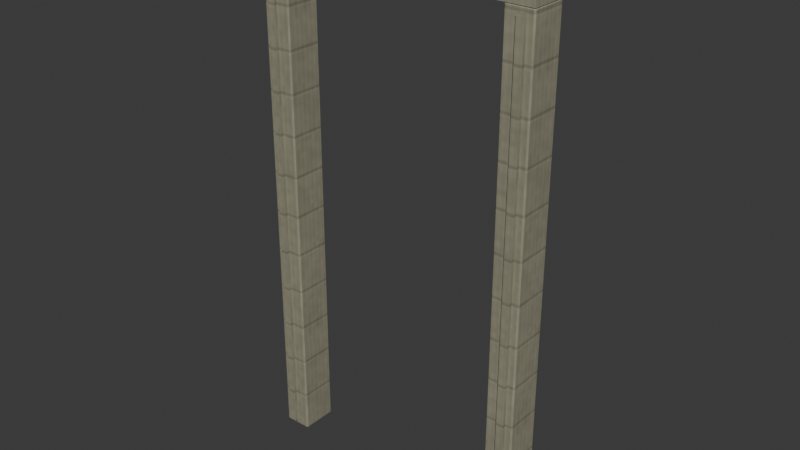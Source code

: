 # Source: residential-entry-surround.lod0.blend  (saved by Blender 4.3.34; exported with 4.5.12 LTS)
import bpy
from mathutils import Matrix  # noqa: F401  (used for matrix-valued properties, if any)

bpy.ops.wm.read_factory_settings(use_empty=True)
scene = bpy.context.scene
scene.name = 'Scene'

# ---- collections
col_collection = bpy.data.collections.new('Collection'); scene.collection.children.link(col_collection)

# ---- images (referenced by path relative to the original .blend; pixels are not part of the script)
import os
ASSET_DIR = os.environ.get("B2B_ASSET_DIR", "")  # directory of the original .blend (textures are referenced by path, not embedded)
HERE = os.path.dirname(os.path.abspath(__file__))  # packed textures are extracted next to this script under _unpacked/

def load_image(name, relpath, width, height, colorspace="sRGB"):
    """Load a texture the original file referenced (path relative to the .blend, or extracted next to this script)."""
    p = next((c for c in (os.path.join(HERE, relpath), os.path.join(ASSET_DIR, relpath)) if relpath and os.path.exists(c)), "")
    if p:
        img = bpy.data.images.load(p, check_existing=True)
        img.name = name
    else:  # same state as the original file: an image datablock whose file is absent (Cycles renders it pink)
        img = bpy.data.images.new(name, width, height)
        img.source = "FILE"
        img.filepath = "//" + (relpath or name)
    img.colorspace_settings.name = colorspace
    return img
img_cedar_color_png = load_image('cedar-color.png', '_unpacked/cedar-color.b2662ef9.png', 480, 480, 'sRGB')
img_cedar_normal_png = load_image('cedar-normal.png', '_unpacked/cedar-normal.f35161dc.png', 480, 480, 'Non-Color')
img_cedar_orm_png = load_image('cedar-orm.png', '_unpacked/cedar-orm.c226e040.png', 480, 480, 'Non-Color')

# ---- materials (node trees are filled in below, after node groups)
mat_city_cedar_metre_uv = bpy.data.materials.new('City cedar metre UV')
mat_city_cedar_metre_uv.use_backface_culling = True

# ---- material node trees
mat_city_cedar_metre_uv.use_nodes = True; mat_city_cedar_metre_uv.node_tree.nodes.clear()
_N = mat_city_cedar_metre_uv.node_tree.nodes; _L = mat_city_cedar_metre_uv.node_tree.links
n0 = _N.new('ShaderNodeBsdfPrincipled'); n0.name = 'Principled BSDF'; n0.location = (10, 300)
n1 = _N.new('ShaderNodeOutputMaterial'); n1.name = 'Material Output'; n1.location = (300, 300)
n2 = _N.new('ShaderNodeUVMap'); n2.name = 'UV Map'; n2.location = (0, 0)
n2.uv_map = 'UVMap'
n3 = _N.new('ShaderNodeVectorMath'); n3.name = 'Metres to shared physical repeat'; n3.location = (0, 0)
n3.operation = 'MULTIPLY'
n3.inputs[1].default_value = (0.6579, 0.6579, 1.0)
n4 = _N.new('ShaderNodeTexImage'); n4.name = 'Image Texture'; n4.location = (0, 0)
n4.image = img_cedar_color_png
n5 = _N.new('ShaderNodeTexImage'); n5.name = 'Image Texture.001'; n5.location = (0, 0)
n5.image = img_cedar_normal_png
n6 = _N.new('ShaderNodeTexImage'); n6.name = 'Image Texture.002'; n6.location = (0, 0)
n6.image = img_cedar_orm_png
n7 = _N.new('ShaderNodeNormalMap'); n7.name = 'Normal Map'; n7.location = (0, 0)
n7.uv_map = 'UVMap'
n8 = _N.new('ShaderNodeSeparateColor'); n8.name = 'Separate Color'; n8.location = (0, 0)
_L.new(n0.outputs[0], n1.inputs[0])
_L.new(n2.outputs[0], n3.inputs[0])
_L.new(n3.outputs[0], n4.inputs[0])
_L.new(n3.outputs[0], n5.inputs[0])
_L.new(n3.outputs[0], n6.inputs[0])
_L.new(n4.outputs[0], n0.inputs[0])
_L.new(n5.outputs[0], n7.inputs[1])
_L.new(n7.outputs[0], n0.inputs[5])
_L.new(n6.outputs[0], n8.inputs[0])
_L.new(n8.outputs[1], n0.inputs[2])
_L.new(n8.outputs[2], n0.inputs[1])
n1.is_active_output = True

# ---- world
world_world = bpy.data.worlds.new('World'); scene.world = world_world
world_world.use_nodes = True; world_world.node_tree.nodes.clear()
_N = world_world.node_tree.nodes; _L = world_world.node_tree.links
n0 = _N.new('ShaderNodeOutputWorld'); n0.name = 'World Output'; n0.location = (300, 300)
n1 = _N.new('ShaderNodeBackground'); n1.name = 'Background'; n1.location = (10, 300)
n1.inputs[0].default_value = (0.05088, 0.05088, 0.05088, 1.0)
_L.new(n1.outputs[0], n0.inputs[0])
n0.is_active_output = True
world_world.color = (0.05088, 0.05088, 0.05088)
world_world.sun_shadow_jitter_overblur = 0.0

# ---- meshes
me_open_entry_cedar_jamb = bpy.data.meshes.new('Open entry cedar jamb')
me_open_entry_cedar_jamb.from_pydata([(-0.644, -0.02, 0.006), (-0.644, -0.026, 0.0), (-0.65, -0.026, 0.006), (-0.644, -0.19, 0.006), (-0.65, -0.184, 0.006), (-0.644, -0.184, 0.0), (-0.644, -0.184, 2.3), (-0.65, -0.184, 2.294), (-0.644, -0.19, 2.294), (-0.644, -0.02, 2.294), (-0.65, -0.026, 2.294), (-0.644, -0.026, 2.3), (-0.526, -0.02, 0.006), (-0.52, -0.026, 0.006), (-0.526, -0.026, 0.0), (-0.526, -0.184, 0.0), (-0.52, -0.184, 0.006), (-0.526, -0.19, 0.006), (-0.526, -0.19, 2.294), (-0.52, -0.184, 2.294), (-0.526, -0.184, 2.3), (-0.526, -0.02, 2.294), (-0.526, -0.026, 2.3), (-0.52, -0.026, 2.294)], [], [(1, 14, 15, 5), (3, 17, 18, 8), (6, 20, 22, 11), (13, 23, 19, 16), (10, 2, 4, 7), (0, 1, 2), (3, 4, 5), (6, 7, 8), (9, 10, 11), (12, 13, 14), (15, 16, 17), (18, 19, 20), (21, 22, 23), (2, 10, 9, 0), (6, 11, 10, 7), (3, 8, 7, 4), (1, 5, 4, 2), (12, 21, 23, 13), (13, 16, 15, 14), (16, 19, 18, 17), (19, 23, 22, 20), (0, 12, 14, 1), (5, 15, 17, 3), (8, 18, 20, 6), (11, 22, 21, 9), (9, 21, 12, 0)])
_uv = me_open_entry_cedar_jamb.uv_layers.new(name='UVMap')
_uv.uv.foreach_set('vector', [-0.644, -0.026, -0.526, -0.026, -0.526, -0.184, -0.644, -0.184, -0.644, 0.006, -0.526, 0.006, -0.526, 2.294, -0.644, 2.294, -0.644, -0.184, -0.526, -0.184, -0.526, -0.026, -0.644, -0.026, -0.026, 0.006, -0.026, 2.294, -0.184, 2.294, -0.184, 0.006, -0.026, 2.294, -0.026, 0.006, -0.184, 0.006, -0.184, 2.294, -0.02, 0.006, -0.026, 0.0, -0.026, 0.006, -0.19, 0.006, -0.184, 0.006, -0.184, 0.0, -0.184, 2.3, -0.184, 2.294, -0.19, 2.294, -0.02, 2.294, -0.026, 2.294, -0.026, 2.3, -0.02, 0.006, -0.026, 0.006, -0.026, 0.0, -0.184, 0.0, -0.184, 0.006, -0.19, 0.006, -0.19, 2.294, -0.184, 2.294, -0.184, 2.3, -0.02, 2.294, -0.026, 2.3, -0.026, 2.294, -0.026, 0.006, -0.026, 2.294, -0.02, 2.294, -0.02, 0.006, -0.184, 2.3, -0.026, 2.3, -0.026, 2.294, -0.184, 2.294, -0.19, 0.006, -0.19, 2.294, -0.184, 2.294, -0.184, 0.006, -0.026, 0.0, -0.184, 0.0, -0.184, 0.006, -0.026, 0.006, -0.02, 0.006, -0.02, 2.294, -0.026, 2.294, -0.026, 0.006, -0.026, 0.006, -0.184, 0.006, -0.184, 0.0, -0.026, 0.0, -0.184, 0.006, -0.184, 2.294, -0.19, 2.294, -0.19, 0.006, -0.184, 2.294, -0.026, 2.294, -0.026, 2.3, -0.184, 2.3, -0.644, -0.02, -0.526, -0.02, -0.526, -0.026, -0.644, -0.026, -0.644, 0.0, -0.526, 0.0, -0.526, 0.006, -0.644, 0.006, -0.644, 2.294, -0.526, 2.294, -0.526, 2.3, -0.644, 2.3, -0.644, 2.3, -0.526, 2.3, -0.526, 2.294, -0.644, 2.294, -0.644, 2.294, -0.526, 2.294, -0.526, 0.006, -0.644, 0.006])
me_open_entry_cedar_jamb.materials.append(mat_city_cedar_metre_uv)
me_open_entry_cedar_jamb.update()
me_open_entry_cedar_jamb_001 = bpy.data.meshes.new('Open entry cedar jamb.001')
me_open_entry_cedar_jamb_001.from_pydata([(0.526, -0.02, 0.006), (0.526, -0.026, 0.0), (0.52, -0.026, 0.006), (0.526, -0.19, 0.006), (0.52, -0.184, 0.006), (0.526, -0.184, 0.0), (0.526, -0.184, 2.3), (0.52, -0.184, 2.294), (0.526, -0.19, 2.294), (0.526, -0.02, 2.294), (0.52, -0.026, 2.294), (0.526, -0.026, 2.3), (0.644, -0.02, 0.006), (0.65, -0.026, 0.006), (0.644, -0.026, 0.0), (0.644, -0.184, 0.0), (0.65, -0.184, 0.006), (0.644, -0.19, 0.006), (0.644, -0.19, 2.294), (0.65, -0.184, 2.294), (0.644, -0.184, 2.3), (0.644, -0.02, 2.294), (0.644, -0.026, 2.3), (0.65, -0.026, 2.294)], [], [(1, 14, 15, 5), (3, 17, 18, 8), (6, 20, 22, 11), (13, 23, 19, 16), (10, 2, 4, 7), (0, 1, 2), (3, 4, 5), (6, 7, 8), (9, 10, 11), (12, 13, 14), (15, 16, 17), (18, 19, 20), (21, 22, 23), (2, 10, 9, 0), (6, 11, 10, 7), (3, 8, 7, 4), (1, 5, 4, 2), (12, 21, 23, 13), (13, 16, 15, 14), (16, 19, 18, 17), (19, 23, 22, 20), (0, 12, 14, 1), (5, 15, 17, 3), (8, 18, 20, 6), (11, 22, 21, 9), (9, 21, 12, 0)])
_uv = me_open_entry_cedar_jamb_001.uv_layers.new(name='UVMap')
_uv.uv.foreach_set('vector', [0.526, -0.026, 0.644, -0.026, 0.644, -0.184, 0.526, -0.184, 0.526, 0.006, 0.644, 0.006, 0.644, 2.294, 0.526, 2.294, 0.526, -0.184, 0.644, -0.184, 0.644, -0.026, 0.526, -0.026, -0.026, 0.006, -0.026, 2.294, -0.184, 2.294, -0.184, 0.006, -0.026, 2.294, -0.026, 0.006, -0.184, 0.006, -0.184, 2.294, -0.02, 0.006, -0.026, 0.0, -0.026, 0.006, -0.19, 0.006, -0.184, 0.006, -0.184, 0.0, -0.184, 2.3, -0.184, 2.294, -0.19, 2.294, -0.02, 2.294, -0.026, 2.294, -0.026, 2.3, -0.02, 0.006, -0.026, 0.006, -0.026, 0.0, -0.184, 0.0, -0.184, 0.006, -0.19, 0.006, -0.19, 2.294, -0.184, 2.294, -0.184, 2.3, -0.02, 2.294, -0.026, 2.3, -0.026, 2.294, -0.026, 0.006, -0.026, 2.294, -0.02, 2.294, -0.02, 0.006, -0.184, 2.3, -0.026, 2.3, -0.026, 2.294, -0.184, 2.294, -0.19, 0.006, -0.19, 2.294, -0.184, 2.294, -0.184, 0.006, -0.026, 0.0, -0.184, 0.0, -0.184, 0.006, -0.026, 0.006, -0.02, 0.006, -0.02, 2.294, -0.026, 2.294, -0.026, 0.006, -0.026, 0.006, -0.184, 0.006, -0.184, 0.0, -0.026, 0.0, -0.184, 0.006, -0.184, 2.294, -0.19, 2.294, -0.19, 0.006, -0.184, 2.294, -0.026, 2.294, -0.026, 2.3, -0.184, 2.3, 0.526, -0.02, 0.644, -0.02, 0.644, -0.026, 0.526, -0.026, 0.526, 0.0, 0.644, 0.0, 0.644, 0.006, 0.526, 0.006, 0.526, 2.294, 0.644, 2.294, 0.644, 2.3, 0.526, 2.3, 0.526, 2.3, 0.644, 2.3, 0.644, 2.294, 0.526, 2.294, 0.526, 2.294, 0.644, 2.294, 0.644, 0.006, 0.526, 0.006])
me_open_entry_cedar_jamb_001.materials.append(mat_city_cedar_metre_uv)
me_open_entry_cedar_jamb_001.update()
me_cedar_open_entry_lintel = bpy.data.meshes.new('Cedar open entry lintel')
me_cedar_open_entry_lintel.from_pydata([(-0.65, -0.02, 2.3), (-0.65, -0.19, 2.3), (-0.65, -0.19, 2.48), (-0.65, -0.16, 2.5), (-0.65, -0.02, 2.5), (0.65, -0.02, 2.3), (0.65, -0.19, 2.3), (0.65, -0.19, 2.48), (0.65, -0.16, 2.5), (0.65, -0.02, 2.5)], [], [(4, 0, 1, 2, 3), (5, 9, 8, 7, 6), (0, 5, 6, 1), (1, 6, 7, 2), (2, 7, 8, 3), (3, 8, 9, 4), (4, 9, 5, 0)])
_uv = me_cedar_open_entry_lintel.uv_layers.new(name='UVMap')
_uv.uv.foreach_set('vector', [-0.02, 2.5, -0.02, 2.3, -0.19, 2.3, -0.19, 2.48, -0.16, 2.5, -0.02, 2.3, -0.02, 2.5, -0.16, 2.5, -0.19, 2.48, -0.19, 2.3, -0.65, -0.02, 0.65, -0.02, 0.65, -0.19, -0.65, -0.19, -0.65, 2.3, 0.65, 2.3, 0.65, 2.48, -0.65, 2.48, -0.65, -0.19, 0.65, -0.19, 0.65, -0.16, -0.65, -0.16, -0.65, -0.16, 0.65, -0.16, 0.65, -0.02, -0.65, -0.02, -0.65, 2.5, 0.65, 2.5, 0.65, 2.3, -0.65, 2.3])
me_cedar_open_entry_lintel.materials.append(mat_city_cedar_metre_uv)
me_cedar_open_entry_lintel.update()
me_jamb_raised_face_moulding = bpy.data.meshes.new('Jamb raised face moulding')
me_jamb_raised_face_moulding.from_pydata([(-0.6175, -0.19, 0.025), (-0.6175, -0.206, 0.025), (-0.6175, -0.206, 2.275), (-0.6175, -0.19, 2.275), (-0.5825, -0.19, 0.025), (-0.5825, -0.206, 0.025), (-0.5825, -0.206, 2.275), (-0.5825, -0.19, 2.275)], [], [(3, 0, 1, 2), (4, 7, 6, 5), (0, 4, 5, 1), (1, 5, 6, 2), (2, 6, 7, 3), (3, 7, 4, 0)])
_uv = me_jamb_raised_face_moulding.uv_layers.new(name='UVMap')
_uv.uv.foreach_set('vector', [-0.19, 2.275, -0.19, 0.025, -0.206, 0.025, -0.206, 2.275, -0.19, 0.025, -0.19, 2.275, -0.206, 2.275, -0.206, 0.025, -0.6175, -0.19, -0.5825, -0.19, -0.5825, -0.206, -0.6175, -0.206, -0.6175, 0.025, -0.5825, 0.025, -0.5825, 2.275, -0.6175, 2.275, -0.6175, -0.206, -0.5825, -0.206, -0.5825, -0.19, -0.6175, -0.19, -0.6175, 2.275, -0.5825, 2.275, -0.5825, 0.025, -0.6175, 0.025])
me_jamb_raised_face_moulding.materials.append(mat_city_cedar_metre_uv)
me_jamb_raised_face_moulding.update()
me_jamb_raised_face_moulding_001 = bpy.data.meshes.new('Jamb raised face moulding.001')
me_jamb_raised_face_moulding_001.from_pydata([(0.5825, -0.19, 0.025), (0.5825, -0.206, 0.025), (0.5825, -0.206, 2.275), (0.5825, -0.19, 2.275), (0.6175, -0.19, 0.025), (0.6175, -0.206, 0.025), (0.6175, -0.206, 2.275), (0.6175, -0.19, 2.275)], [], [(3, 0, 1, 2), (4, 7, 6, 5), (0, 4, 5, 1), (1, 5, 6, 2), (2, 6, 7, 3), (3, 7, 4, 0)])
_uv = me_jamb_raised_face_moulding_001.uv_layers.new(name='UVMap')
_uv.uv.foreach_set('vector', [-0.19, 2.275, -0.19, 0.025, -0.206, 0.025, -0.206, 2.275, -0.19, 0.025, -0.19, 2.275, -0.206, 2.275, -0.206, 0.025, 0.5825, -0.19, 0.6175, -0.19, 0.6175, -0.206, 0.5825, -0.206, 0.5825, 0.025, 0.6175, 0.025, 0.6175, 2.275, 0.5825, 2.275, 0.5825, -0.206, 0.6175, -0.206, 0.6175, -0.19, 0.5825, -0.19, 0.5825, 2.275, 0.6175, 2.275, 0.6175, 0.025, 0.5825, 0.025])
me_jamb_raised_face_moulding_001.materials.append(mat_city_cedar_metre_uv)
me_jamb_raised_face_moulding_001.update()

# ---- objects
ob_open_entry_cedar_jamb = bpy.data.objects.new('Open entry cedar jamb', me_open_entry_cedar_jamb)
ob_open_entry_cedar_jamb_001 = bpy.data.objects.new('Open entry cedar jamb.001', me_open_entry_cedar_jamb_001)
ob_cedar_open_entry_lintel = bpy.data.objects.new('Cedar open entry lintel', me_cedar_open_entry_lintel)
ob_jamb_raised_face_moulding = bpy.data.objects.new('Jamb raised face moulding', me_jamb_raised_face_moulding)
ob_jamb_raised_face_moulding_001 = bpy.data.objects.new('Jamb raised face moulding.001', me_jamb_raised_face_moulding_001)

# ---- transforms, parenting, visibility, modifiers, constraints
ob_open_entry_cedar_jamb.location = (0.0, 0.0, 0.0)
ob_open_entry_cedar_jamb_001.location = (0.0, 0.0, 0.0)
ob_cedar_open_entry_lintel.location = (0.0, 0.0, 0.0)
ob_jamb_raised_face_moulding.location = (0.0, 0.0, 0.0)
ob_jamb_raised_face_moulding_001.location = (0.0, 0.0, 0.0)

# ---- collection membership
col_collection.objects.link(ob_open_entry_cedar_jamb)
col_collection.objects.link(ob_open_entry_cedar_jamb_001)
col_collection.objects.link(ob_cedar_open_entry_lintel)
col_collection.objects.link(ob_jamb_raised_face_moulding)
col_collection.objects.link(ob_jamb_raised_face_moulding_001)

# ---- scene / render settings (as saved in the file)
scene.frame_start = 1; scene.frame_end = 250; scene.frame_set(1)
scene.render.engine = 'BLENDER_EEVEE_NEXT'
bpy.context.view_layer.update()

# ---- added for rendering (the .blend has no active camera and no usable light): camera, sun
cam_auto = bpy.data.cameras.new('AutoCamera')
cam_auto.lens = 50.0
cam_auto.sensor_width = 36.0
cam_auto.clip_end = 1000.0
ob_auto_camera = bpy.data.objects.new('AutoCamera', cam_auto)
scene.collection.objects.link(ob_auto_camera)
ob_auto_camera.location = (2.61277, -3.24833, 3.34022)
ob_auto_camera.rotation_euler = (1.09748, -7.21219e-08, 0.694738)
scene.camera = ob_auto_camera
light_auto_sun = bpy.data.lights.new('AutoSun', 'SUN')
light_auto_sun.energy = 3.0
light_auto_sun.angle = 0.0523599
ob_auto_sun = bpy.data.objects.new('AutoSun', light_auto_sun)
scene.collection.objects.link(ob_auto_sun)
ob_auto_sun.rotation_euler = (0.872665, 0.174533, 0.523599)
bpy.context.view_layer.update()
